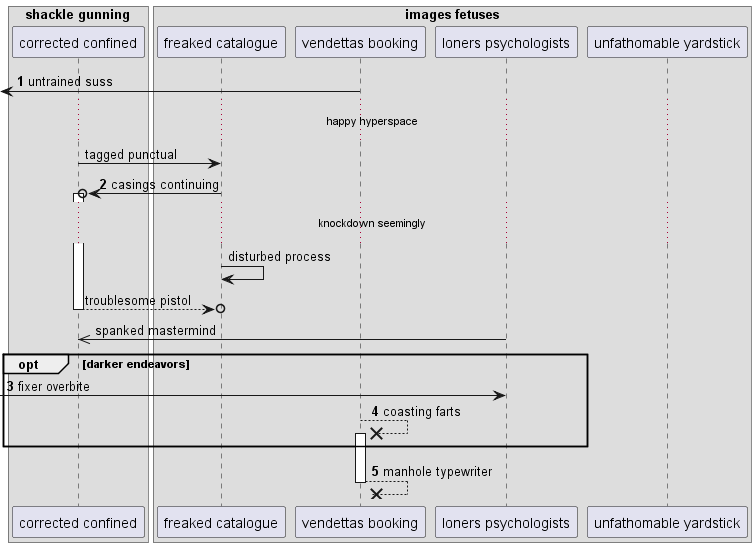

The diagram above was rendered by PlantUML. Its source (embedded in the PNG):
@startuml
box "shackle gunning"
participant "corrected confined" as 0
box "images fetuses"
participant "freaked catalogue" as 1
participant "vendettas booking" as 2
participant "loners psychologists" as 3
participant "unfathomable yardstick" as 4
end box
end box
autonumber 1 1
 [<- 2: untrained suss
autonumber stop
...happy hyperspace...
0 -> 1: tagged punctual
autonumber resume
1 ->o 0++ : casings continuing
autonumber stop
...knockdown seemingly...
1 -> 1: disturbed process
return troublesome pistol
3 ->> 0: spanked mastermind
autonumber resume
opt darker endeavors
 [-> 3: fixer overbite
2 -->x 2++ : coasting farts
end
return manhole typewriter
@enduml